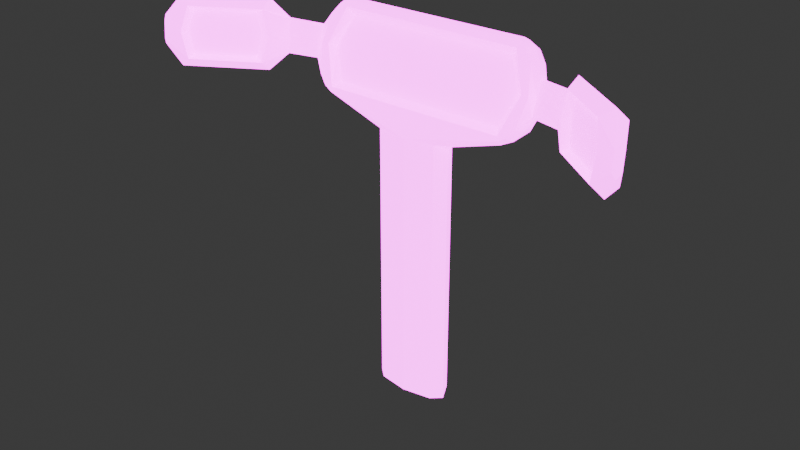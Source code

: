 # Source: panel.blend  (saved by Blender 4.2.66; exported with 4.5.12 LTS)
import bpy
from mathutils import Matrix  # noqa: F401  (used for matrix-valued properties, if any)

bpy.ops.wm.read_factory_settings(use_empty=True)
scene = bpy.context.scene
scene.name = 'Scene'

# ---- collections
col_collection = bpy.data.collections.new('Collection'); scene.collection.children.link(col_collection)

# ---- images (referenced by path relative to the original .blend; pixels are not part of the script)
import os
ASSET_DIR = os.environ.get("B2B_ASSET_DIR", "")  # directory of the original .blend (textures are referenced by path, not embedded)
HERE = os.path.dirname(os.path.abspath(__file__))  # packed textures are extracted next to this script under _unpacked/

def load_image(name, relpath, width, height, colorspace="sRGB"):
    """Load a texture the original file referenced (path relative to the .blend, or extracted next to this script)."""
    p = next((c for c in (os.path.join(HERE, relpath), os.path.join(ASSET_DIR, relpath)) if relpath and os.path.exists(c)), "")
    if p:
        img = bpy.data.images.load(p, check_existing=True)
        img.name = name
    else:  # same state as the original file: an image datablock whose file is absent (Cycles renders it pink)
        img = bpy.data.images.new(name, width, height)
        img.source = "FILE"
        img.filepath = "//" + (relpath or name)
    img.colorspace_settings.name = colorspace
    return img
img_panel_tex = load_image('panel_tex', 'panel_tex.png', 1024, 1024, 'sRGB')
img_panel_emission = load_image('panel_emission', 'panel_emission.png', 1024, 1024, 'sRGB')

# ---- materials (node trees are filled in below, after node groups)
mat_body = bpy.data.materials.new('body')
mat_body.alpha_threshold = 0.0
mat_body.use_transparent_shadow = False
mat_body.roughness = 0.5
mat_body.line_color = (0.0, 0.0, 0.0, 1.0)

# ---- material node trees
mat_body.use_nodes = True; mat_body.node_tree.nodes.clear()
_N = mat_body.node_tree.nodes; _L = mat_body.node_tree.links
n0 = _N.new('ShaderNodeOutputMaterial'); n0.name = 'Material Output'; n0.location = (300, 300)
n1 = _N.new('ShaderNodeBsdfPrincipled'); n1.name = 'Principled BSDF'; n1.location = (10, 300)
n1.inputs[1].default_value = 0.2364
n1.inputs[2].default_value = 0.8909
n1.inputs[3].default_value = 1.45
n1.inputs[28].default_value = 5.0
n2 = _N.new('ShaderNodeTexImage'); n2.name = 'Image Texture'; n2.location = (-441, 316)
n2.image = img_panel_tex
n3 = _N.new('ShaderNodeTexImage'); n3.name = 'Image Texture.001'; n3.location = (-424, 27)
n3.image = img_panel_emission
_L.new(n1.outputs[0], n0.inputs[0])
_L.new(n2.outputs[0], n1.inputs[0])
_L.new(n3.outputs[0], n1.inputs[27])
n0.is_active_output = True

# ---- world
world_world = bpy.data.worlds.new('World'); scene.world = world_world
world_world.use_nodes = True; world_world.node_tree.nodes.clear()
_N = world_world.node_tree.nodes; _L = world_world.node_tree.links
n0 = _N.new('ShaderNodeOutputWorld'); n0.name = 'World Output'; n0.location = (300, 300)
n1 = _N.new('ShaderNodeBackground'); n1.name = 'Background'; n1.location = (10, 300)
n1.inputs[0].default_value = (0.05088, 0.05088, 0.05088, 1.0)
_L.new(n1.outputs[0], n0.inputs[0])
n0.is_active_output = True
world_world.color = (0.05088, 0.05088, 0.05088)
world_world.sun_shadow_jitter_overblur = 0.0

# ---- meshes
me_cube = bpy.data.meshes.new('Cube')
me_cube.from_pydata([(0.4534, 0.1063, 1.522), (0.4534, -4.79e-05, 1.216), (0.4365, 0.03588, 1.544), (0.4365, -0.06643, 1.231), (0.0, 0.1139, 1.177), (0.4878, 0.05477, 1.364), (0.4927, -0.01527, 1.387), (0.0, 0.04184, 1.562), (0.4534, 0.07457, 1.543), (0.0, -0.07239, 1.213), (0.0, 0.1138, 1.545), (0.4534, -0.03507, 1.214), (0.0, 0.1096, 1.346), (0.6716, -0.01744, 1.384), (0.0, 0.08095, 1.563), (0.4012, -0.07239, 1.213), (0.4012, 0.1138, 1.545), (0.4012, 0.03993, 1.187), (0.4012, 0.04184, 1.562), (0.4012, 0.1096, 1.346), (0.4012, -0.04146, 1.189), (0.4617, -0.01527, 1.387), (0.4012, 0.08095, 1.563), (0.4878, 0.01613, 1.246), (0.4708, -0.05392, 1.269), (0.0, 0.1149, 1.235), (0.4878, -0.01889, 1.258), (0.0, -0.06616, 1.232), (0.4012, -0.06616, 1.232), (0.4012, 0.07579, 1.235), (0.4878, 0.09239, 1.479), (0.4708, 0.02234, 1.502), (0.0, 0.1254, 1.468), (0.4878, 0.05737, 1.491), (0.0, 0.03353, 1.536), (0.4012, 0.03353, 1.536), (0.4012, 0.1254, 1.468), (0.0, 0.0134, 1.378), (0.4396, 0.0134, 1.378), (0.0, -0.02894, 1.249), (0.3791, -0.02894, 1.249), (0.0, 0.05366, 1.501), (0.3791, 0.05366, 1.501), (0.5166, 0.03923, 1.369), (0.5166, -2.969e-05, 1.382), (0.7489, -0.05103, 1.387), (0.5166, 0.01757, 1.303), (0.5166, -0.02169, 1.316), (0.5166, -0.002059, 1.309), (0.5166, 0.06031, 1.433), (0.5166, 0.02105, 1.446), (0.5166, 0.04068, 1.44), (0.645, -0.04892, 1.386), (0.8836, -0.1639, 1.397), (0.6716, -0.02346, 1.314), (0.645, -0.05494, 1.317), (0.6583, -0.0392, 1.316), (0.6716, -0.01159, 1.451), (0.645, -0.04307, 1.454), (0.6583, -0.02733, 1.452), (0.6915, -0.119, 1.393), (1.02, -0.2783, 1.407), (0.7489, -0.06062, 1.277), (0.7134, -0.147, 1.284), (0.7202, -0.098, 1.24), (0.7489, -0.04178, 1.494), (0.7134, -0.1281, 1.501), (0.7202, -0.07238, 1.536), (1.055, -0.3424, 1.412), (0.8836, -0.1735, 1.286), (0.8262, -0.2415, 1.292), (0.8549, -0.2109, 1.25), (0.8836, -0.1547, 1.504), (0.8262, -0.2227, 1.51), (0.8549, -0.1853, 1.546), (0.9625, -0.3463, 1.413), (1.02, -0.2879, 1.296), (0.9407, -0.3376, 1.301), (0.9912, -0.3253, 1.26), (1.02, -0.269, 1.514), (0.9407, -0.3187, 1.518), (0.9912, -0.2996, 1.556), (1.032, -0.3696, 1.414), (1.043, -0.356, 1.413), (1.055, -0.3456, 1.375), (1.032, -0.3728, 1.377), (1.043, -0.3612, 1.353), (1.055, -0.3393, 1.447), (1.032, -0.3665, 1.45), (1.043, -0.3509, 1.471), (0.7304, -0.1171, 1.393), (0.7488, -0.1406, 1.301), (0.7488, -0.1248, 1.484), (0.8433, -0.2118, 1.401), (0.8433, -0.2199, 1.308), (0.8433, -0.2041, 1.49), (0.9577, -0.3077, 1.409), (0.9394, -0.3004, 1.315), (0.9394, -0.2846, 1.497), (0.0, 0.1137, 1.122), (0.0, -0.1021, 1.126), (0.1266, -0.08138, 1.126), (0.1266, 0.03651, 1.122), (0.1687, -0.04316, 1.118), (0.0, 0.1137, -0.02793), (0.0, -0.1021, -0.02793), (0.1266, -0.08138, -0.02793), (0.1266, 0.03651, -0.02793), (0.1687, -0.04316, -0.02793), (0.1687, -0.04316, 0.7659), (0.1687, -0.04316, 0.3814), (0.1266, 0.03651, 0.3861), (0.1266, 0.03651, 0.7705), (0.0, -0.1021, 0.3898), (0.0, -0.1021, 0.7743), (0.1266, -0.08138, 0.7743), (0.1266, -0.08138, 0.3898), (0.0, 0.1137, 0.7705), (0.0, 0.1137, 0.3861)], [], [(20, 11, 3, 15), (33, 8, 2, 31), (36, 16, 0, 30), (29, 19, 5, 23), (33, 31, 50, 51), (5, 30, 49, 43), (30, 0, 8, 33), (17, 1, 11, 20), (35, 18, 7, 34), (22, 14, 7, 18), (16, 10, 14, 22), (0, 16, 22, 8), (8, 22, 18, 2), (31, 2, 18, 35), (24, 6, 21, 28), (17, 20, 103, 102), (25, 12, 19, 29), (32, 10, 16, 36), (4, 25, 29, 17), (3, 24, 28, 15), (15, 28, 27, 9), (1, 23, 26, 11), (11, 26, 24, 3), (17, 29, 23, 1), (12, 32, 36, 19), (6, 31, 35, 21), (24, 26, 48, 47), (19, 36, 30, 5), (6, 24, 47, 44), (40, 38, 37, 39), (38, 42, 41, 37), (35, 34, 41, 42), (27, 28, 40, 39), (21, 35, 42, 38), (28, 21, 38, 40), (46, 43, 13, 54), (47, 48, 56, 55), (43, 49, 57, 13), (51, 50, 58, 59), (30, 33, 51, 49), (23, 5, 43, 46), (26, 23, 46, 48), (31, 6, 44, 50), (55, 56, 64, 63), (13, 57, 65, 45), (59, 58, 66, 67), (52, 55, 63, 60), (50, 44, 52, 58), (49, 51, 59, 57), (48, 46, 54, 56), (44, 47, 55, 52), (63, 70, 94, 91), (64, 62, 69, 71), (65, 67, 74, 72), (66, 60, 90, 92), (54, 13, 45, 62), (58, 52, 60, 66), (57, 59, 67, 65), (56, 54, 62, 64), (71, 69, 76, 78), (72, 74, 81, 79), (70, 77, 97, 94), (69, 53, 61, 76), (67, 66, 73, 74), (45, 65, 72, 53), (63, 64, 71, 70), (62, 45, 53, 69), (76, 61, 68, 84), (77, 78, 86, 85), (61, 79, 87, 68), (81, 80, 88, 89), (77, 75, 96, 97), (74, 73, 80, 81), (53, 72, 79, 61), (70, 71, 78, 77), (86, 83, 82, 85), (84, 68, 83, 86), (68, 87, 89, 83), (83, 89, 88, 82), (80, 75, 82, 88), (79, 81, 89, 87), (78, 76, 84, 86), (75, 77, 85, 82), (90, 91, 94, 93), (92, 90, 93, 95), (95, 93, 96, 98), (93, 94, 97, 96), (60, 63, 91, 90), (73, 66, 92, 95), (75, 80, 98, 96), (80, 73, 95, 98), (111, 110, 108, 107), (4, 17, 102, 99), (20, 15, 101, 103), (15, 9, 100, 101), (110, 116, 106, 108), (116, 113, 105, 106), (118, 111, 107, 104), (99, 102, 112, 117), (117, 112, 111, 118), (101, 100, 114, 115), (115, 114, 113, 116), (103, 101, 115, 109), (109, 115, 116, 110), (102, 103, 109, 112), (112, 109, 110, 111)])
_uv = me_cube.uv_layers.new(name='UVMap')
_uv.uv.foreach_set('vector', [0.251, 0.7448, 0.2795, 0.7656, 0.2605, 0.7776, 0.2421, 0.7653, 0.2895, 0.9527, 0.2637, 0.9825, 0.2469, 0.9646, 0.2681, 0.9426, 0.5595, 0.0641, 0.5495, 0.02223, 0.5807, 0.02721, 0.6069, 0.04376, 0.5977, 0.1912, 0.5782, 0.1302, 0.6362, 0.1097, 0.6542, 0.1808, 0.2895, 0.9527, 0.2681, 0.9426, 0.3008, 0.9153, 0.3111, 0.9226, 0.6362, 0.1097, 0.6069, 0.04376, 0.6389, 0.06312, 0.6555, 0.1034, 0.6069, 0.04376, 0.5807, 0.02721, 0.5842, 0.004051, 0.6207, 0.02564, 0.6104, 0.2215, 0.6481, 0.2075, 0.6648, 0.2207, 0.6448, 0.2517, 0.2275, 0.9588, 0.227, 0.9736, 0.0003601, 0.9775, 0.0001393, 0.9614, 0.2316, 0.9962, 0.0007334, 1.0, 0.0003601, 0.9775, 0.227, 0.9736, 0.5495, 0.02223, 0.3227, 0.07841, 0.3174, 0.05684, 0.548, -1.23e-07, 0.5807, 0.02721, 0.5495, 0.02223, 0.548, -1.23e-07, 0.5842, 0.004051, 0.2637, 0.9825, 0.2316, 0.9962, 0.227, 0.9736, 0.2469, 0.9646, 0.2681, 0.9426, 0.2469, 0.9646, 0.227, 0.9736, 0.2275, 0.9588, 0.2779, 0.8005, 0.2881, 0.8733, 0.2697, 0.8721, 0.2408, 0.7766, 0.6104, 0.2215, 0.6448, 0.2517, 0.5347, 0.3375, 0.4803, 0.318, 0.3742, 0.261, 0.3546, 0.196, 0.5782, 0.1302, 0.5977, 0.1912, 0.3343, 0.1234, 0.3227, 0.07841, 0.5495, 0.02223, 0.5595, 0.0641, 0.3847, 0.2945, 0.3742, 0.261, 0.5977, 0.1912, 0.6104, 0.2215, 0.2605, 0.7776, 0.2779, 0.8005, 0.2408, 0.7766, 0.2421, 0.7653, 0.2421, 0.7653, 0.2408, 0.7766, 0.01271, 0.7459, 0.01414, 0.735, 0.6481, 0.2075, 0.6542, 0.1808, 0.6753, 0.186, 0.6648, 0.2207, 0.2795, 0.7656, 0.3002, 0.7933, 0.2779, 0.8005, 0.2605, 0.7776, 0.6104, 0.2215, 0.5977, 0.1912, 0.6542, 0.1808, 0.6481, 0.2075, 0.3546, 0.196, 0.3343, 0.1234, 0.5595, 0.0641, 0.5782, 0.1302, 0.2881, 0.8733, 0.2681, 0.9426, 0.2275, 0.9588, 0.2697, 0.8721, 0.2779, 0.8005, 0.3002, 0.7933, 0.3174, 0.8261, 0.3064, 0.8319, 0.5782, 0.1302, 0.5595, 0.0641, 0.6069, 0.04376, 0.6362, 0.1097, 0.2881, 0.8733, 0.2779, 0.8005, 0.3064, 0.8319, 0.3053, 0.8742, 0.223, 0.7963, 0.247, 0.8703, 0.001317, 0.8558, 0.009638, 0.7705, 0.247, 0.8703, 0.2126, 0.9372, 3.08e-08, 0.9369, 0.001317, 0.8558, 0.2275, 0.9588, 0.0001393, 0.9614, 3.08e-08, 0.9369, 0.2126, 0.9372, 0.01271, 0.7459, 0.2408, 0.7766, 0.223, 0.7963, 0.009638, 0.7705, 0.2697, 0.8721, 0.2275, 0.9588, 0.2126, 0.9372, 0.247, 0.8703, 0.2408, 0.7766, 0.2697, 0.8721, 0.247, 0.8703, 0.223, 0.7963, 0.804, 0.4325, 0.8555, 0.4263, 0.8711, 0.5532, 0.8166, 0.5617, 0.7756, 0.4427, 0.7888, 0.4381, 0.8007, 0.557, 0.784, 0.5525, 0.6935, 0.0007264, 0.7439, -1.458e-08, 0.7434, 0.132, 0.6925, 0.1238, 0.7573, 0.006412, 0.7714, 0.01293, 0.775, 0.1247, 0.7589, 0.1282, 0.6069, 0.04376, 0.6207, 0.02564, 0.6484, 0.05371, 0.6389, 0.06312, 0.6542, 0.1808, 0.6362, 0.1097, 0.6555, 0.1034, 0.6673, 0.1464, 0.6753, 0.186, 0.6542, 0.1808, 0.6673, 0.1464, 0.6801, 0.148, 0.2681, 0.9426, 0.2881, 0.8733, 0.3053, 0.8742, 0.3008, 0.9153, 0.784, 0.5525, 0.8007, 0.557, 0.7891, 0.6291, 0.7592, 0.634, 0.6925, 0.1238, 0.7434, 0.132, 0.7409, 0.1945, 0.6801, 0.1816, 0.7589, 0.1282, 0.775, 0.1247, 0.8003, 0.2024, 0.77, 0.1977, 0.7271, 0.5426, 0.784, 0.5525, 0.7592, 0.634, 0.7081, 0.5938, 0.7714, 0.01293, 0.8152, 0.01347, 0.8269, 0.109, 0.775, 0.1247, 0.7439, -1.458e-08, 0.7573, 0.006412, 0.7589, 0.1282, 0.7434, 0.132, 0.7888, 0.4381, 0.804, 0.4325, 0.8166, 0.5617, 0.8007, 0.557, 0.7238, 0.4403, 0.7756, 0.4427, 0.784, 0.5525, 0.7271, 0.5426, 0.7592, 0.634, 0.7537, 0.7093, 0.737, 0.7088, 0.742, 0.6459, 0.7891, 0.6291, 0.8184, 0.626, 0.8142, 0.7154, 0.7827, 0.7113, 0.7409, 0.1945, 0.77, 0.1977, 0.7762, 0.2808, 0.7438, 0.2844, 0.8003, 0.2024, 0.8497, 0.1608, 0.8613, 0.1832, 0.8178, 0.2142, 0.8166, 0.5617, 0.8711, 0.5532, 0.884, 0.6126, 0.8184, 0.626, 0.775, 0.1247, 0.8269, 0.109, 0.8497, 0.1608, 0.8003, 0.2024, 0.7434, 0.132, 0.7589, 0.1282, 0.77, 0.1977, 0.7409, 0.1945, 0.8007, 0.557, 0.8166, 0.5617, 0.8184, 0.626, 0.7891, 0.6291, 0.7827, 0.7113, 0.8142, 0.7154, 0.7945, 0.7902, 0.7767, 0.7814, 0.7438, 0.2844, 0.7762, 0.2808, 0.7812, 0.3528, 0.7625, 0.361, 0.7537, 0.7093, 0.7535, 0.7769, 0.739, 0.7678, 0.737, 0.7088, 0.8142, 0.7154, 0.884, 0.7297, 0.8299, 0.8357, 0.7945, 0.7902, 0.77, 0.1977, 0.8003, 0.2024, 0.806, 0.279, 0.7762, 0.2808, 0.6801, 0.1816, 0.7409, 0.1945, 0.7438, 0.2844, 0.6801, 0.2952, 0.7592, 0.634, 0.7891, 0.6291, 0.7827, 0.7113, 0.7537, 0.7093, 0.8184, 0.626, 0.884, 0.6126, 0.884, 0.7297, 0.8142, 0.7154, 0.7945, 0.7902, 0.8299, 0.8357, 0.7814, 0.8505, 0.7804, 0.8288, 0.7535, 0.7769, 0.7767, 0.7814, 0.7724, 0.8188, 0.7627, 0.8269, 0.7186, 0.405, 0.7625, 0.361, 0.7743, 0.403, 0.7718, 0.4259, 0.7812, 0.3528, 0.8056, 0.349, 0.7936, 0.4019, 0.7836, 0.3926, 0.7535, 0.7769, 0.7157, 0.8231, 0.7014, 0.8029, 0.739, 0.7678, 0.7762, 0.2808, 0.806, 0.279, 0.8056, 0.349, 0.7812, 0.3528, 0.6801, 0.2952, 0.7438, 0.2844, 0.7625, 0.361, 0.7186, 0.405, 0.7537, 0.7093, 0.7827, 0.7113, 0.7767, 0.7814, 0.7535, 0.7769, 0.7724, 0.8188, 0.7692, 0.8502, 0.7572, 0.8476, 0.7627, 0.8269, 0.7804, 0.8288, 0.7814, 0.8505, 0.7692, 0.8502, 0.7724, 0.8188, 0.7718, 0.4259, 0.7743, 0.403, 0.7836, 0.3926, 0.7853, 0.4263, 0.7853, 0.4263, 0.7836, 0.3926, 0.7936, 0.4019, 0.7986, 0.4239, 0.8056, 0.349, 0.843, 0.3974, 0.7986, 0.4239, 0.7936, 0.4019, 0.7625, 0.361, 0.7812, 0.3528, 0.7836, 0.3926, 0.7743, 0.403, 0.7767, 0.7814, 0.7945, 0.7902, 0.7804, 0.8288, 0.7724, 0.8188, 0.7157, 0.8231, 0.7535, 0.7769, 0.7627, 0.8269, 0.7572, 0.8476, 0.6975, 0.6159, 0.742, 0.6459, 0.737, 0.7088, 0.6801, 0.7087, 0.8178, 0.2142, 0.8613, 0.1832, 0.88, 0.2784, 0.8231, 0.2786, 0.8231, 0.2786, 0.88, 0.2784, 0.8587, 0.3762, 0.8208, 0.3397, 0.6801, 0.7087, 0.737, 0.7088, 0.739, 0.7678, 0.7014, 0.8029, 0.7081, 0.5938, 0.7592, 0.634, 0.742, 0.6459, 0.6975, 0.6159, 0.806, 0.279, 0.8003, 0.2024, 0.8178, 0.2142, 0.8231, 0.2786, 0.843, 0.3974, 0.8056, 0.349, 0.8208, 0.3397, 0.8587, 0.3762, 0.8056, 0.349, 0.806, 0.279, 0.8231, 0.2786, 0.8208, 0.3397, 0.4294, 0.7563, 0.4803, 0.765, 0.4527, 0.9974, 0.4016, 0.9914, 0.3847, 0.2945, 0.6104, 0.2215, 0.4803, 0.318, 0.3875, 0.3245, 0.251, 0.7448, 0.2421, 0.7653, 0.09371, 0.6911, 0.128, 0.6807, 0.2421, 0.7653, 0.01414, 0.735, 0.01707, 0.6854, 0.09371, 0.6911, 0.116, 0.2427, 0.08243, 0.2485, 0.07602, 0.0008722, 0.1097, -7.096e-09, 0.08243, 0.2485, 0.006417, 0.2505, 2.618e-09, 0.002842, 0.07602, 0.0008722, 0.3453, 0.7463, 0.4294, 0.7563, 0.4016, 0.9914, 0.3174, 0.9814, 0.3875, 0.3245, 0.4803, 0.318, 0.454, 0.5369, 0.3712, 0.5282, 0.3712, 0.5282, 0.454, 0.5369, 0.4294, 0.7563, 0.3453, 0.7463, 0.09371, 0.6911, 0.01707, 0.6854, 0.01237, 0.4783, 0.08814, 0.4765, 0.08814, 0.4765, 0.01237, 0.4783, 0.006417, 0.2505, 0.08243, 0.2485, 0.128, 0.6807, 0.09371, 0.6911, 0.08814, 0.4765, 0.1218, 0.4706, 0.1218, 0.4706, 0.08814, 0.4765, 0.08243, 0.2485, 0.116, 0.2427, 0.4803, 0.318, 0.5347, 0.3375, 0.5062, 0.546, 0.454, 0.5369, 0.454, 0.5369, 0.5062, 0.546, 0.4803, 0.765, 0.4294, 0.7563])
me_cube.materials.append(mat_body)
me_cube.use_mirror_vertex_groups = False
me_cube.use_paint_bone_selection = False
me_cube.use_paint_mask = True
me_cube.update()

# ---- objects
ob_cube = bpy.data.objects.new('Cube', me_cube)

# ---- transforms, parenting, visibility, modifiers, constraints
ob_cube.location = (0.0, 0.0, 0.0)
ob_cube.lock_rotations_4d = False
ob_cube.empty_display_type = 'ARROWS'
ob_cube.lineart.crease_threshold = 0.0
_m = ob_cube.modifiers.new('Mirror', 'MIRROR')

# ---- collection membership
col_collection.objects.link(ob_cube)

# ---- scene / render settings (as saved in the file)
scene.frame_start = 1; scene.frame_end = 250; scene.frame_set(1)
scene.render.engine = 'BLENDER_EEVEE_NEXT'
bpy.context.view_layer.update()

# ---- added for rendering (the .blend has no active camera and no usable light): camera, sun
cam_auto = bpy.data.cameras.new('AutoCamera')
cam_auto.lens = 50.0
cam_auto.sensor_width = 36.0
cam_auto.clip_end = 1000.0
ob_auto_camera = bpy.data.objects.new('AutoCamera', cam_auto)
scene.collection.objects.link(ob_auto_camera)
ob_auto_camera.location = (2.48759, -3.10879, 2.75752)
ob_auto_camera.rotation_euler = (1.09748, -7.21219e-08, 0.694738)
scene.camera = ob_auto_camera
light_auto_sun = bpy.data.lights.new('AutoSun', 'SUN')
light_auto_sun.energy = 3.0
light_auto_sun.angle = 0.0523599
ob_auto_sun = bpy.data.objects.new('AutoSun', light_auto_sun)
scene.collection.objects.link(ob_auto_sun)
ob_auto_sun.rotation_euler = (0.872665, 0.174533, 0.523599)
bpy.context.view_layer.update()

